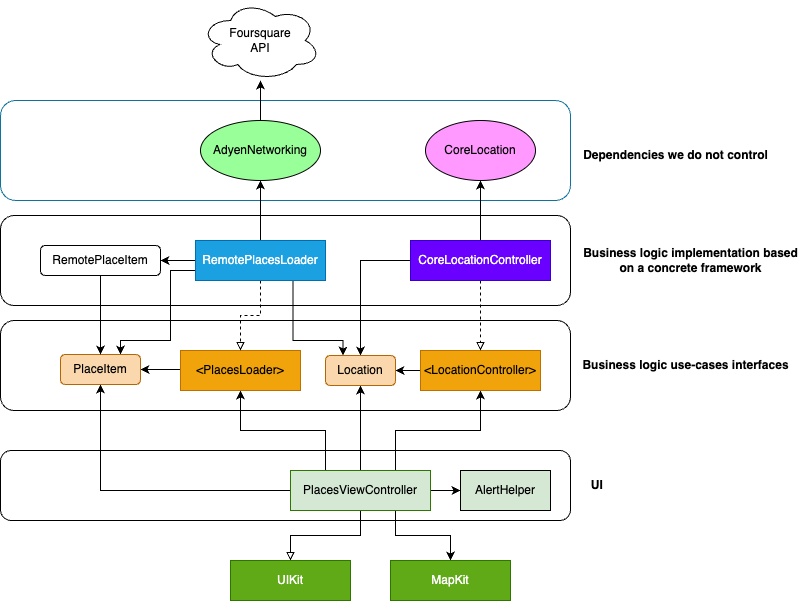

The diagram above was exported from draw.io. Its source (the exported page's mxGraphModel, read from the mxfile embedded in the PNG):
<mxGraphModel dx="1026" dy="667" grid="1" gridSize="10" guides="1" tooltips="1" connect="1" arrows="1" fold="1" page="1" pageScale="1" pageWidth="1169" pageHeight="1654" background="none" math="0" shadow="0">
  <root>
    <mxCell id="WIyWlLk6GJQsqaUBKTNV-0" />
    <mxCell id="WIyWlLk6GJQsqaUBKTNV-1" parent="WIyWlLk6GJQsqaUBKTNV-0" />
    <mxCell id="05XnmWyHJhX3w0zN24I0-53" value="" style="rounded=1;whiteSpace=wrap;html=1;" vertex="1" parent="WIyWlLk6GJQsqaUBKTNV-1">
      <mxGeometry x="160" y="225" width="570" height="90" as="geometry" />
    </mxCell>
    <mxCell id="05XnmWyHJhX3w0zN24I0-25" value="" style="rounded=1;whiteSpace=wrap;html=1;" vertex="1" parent="WIyWlLk6GJQsqaUBKTNV-1">
      <mxGeometry x="160" y="460" width="570" height="70" as="geometry" />
    </mxCell>
    <mxCell id="05XnmWyHJhX3w0zN24I0-23" value="" style="rounded=1;whiteSpace=wrap;html=1;" vertex="1" parent="WIyWlLk6GJQsqaUBKTNV-1">
      <mxGeometry x="160" y="330" width="570" height="90" as="geometry" />
    </mxCell>
    <mxCell id="05XnmWyHJhX3w0zN24I0-19" value="" style="rounded=1;whiteSpace=wrap;html=1;fillColor=#FFFFFF;strokeColor=#10739e;" vertex="1" parent="WIyWlLk6GJQsqaUBKTNV-1">
      <mxGeometry x="160" y="110" width="570" height="100" as="geometry" />
    </mxCell>
    <mxCell id="05XnmWyHJhX3w0zN24I0-2" value="" style="edgeStyle=orthogonalEdgeStyle;rounded=0;orthogonalLoop=1;jettySize=auto;html=1;endArrow=block;endFill=0;strokeColor=#000000;" edge="1" parent="WIyWlLk6GJQsqaUBKTNV-1" source="05XnmWyHJhX3w0zN24I0-0" target="05XnmWyHJhX3w0zN24I0-1">
      <mxGeometry relative="1" as="geometry" />
    </mxCell>
    <mxCell id="05XnmWyHJhX3w0zN24I0-5" value="" style="edgeStyle=orthogonalEdgeStyle;rounded=0;orthogonalLoop=1;jettySize=auto;html=1;exitX=0.25;exitY=0;exitDx=0;exitDy=0;" edge="1" parent="WIyWlLk6GJQsqaUBKTNV-1" source="05XnmWyHJhX3w0zN24I0-0" target="05XnmWyHJhX3w0zN24I0-4">
      <mxGeometry relative="1" as="geometry" />
    </mxCell>
    <mxCell id="05XnmWyHJhX3w0zN24I0-9" style="edgeStyle=orthogonalEdgeStyle;rounded=0;orthogonalLoop=1;jettySize=auto;html=1;exitX=0.75;exitY=0;exitDx=0;exitDy=0;entryX=0.5;entryY=1;entryDx=0;entryDy=0;" edge="1" parent="WIyWlLk6GJQsqaUBKTNV-1" source="05XnmWyHJhX3w0zN24I0-0" target="05XnmWyHJhX3w0zN24I0-8">
      <mxGeometry relative="1" as="geometry" />
    </mxCell>
    <mxCell id="05XnmWyHJhX3w0zN24I0-28" style="edgeStyle=orthogonalEdgeStyle;rounded=0;orthogonalLoop=1;jettySize=auto;html=1;exitX=0.75;exitY=1;exitDx=0;exitDy=0;entryX=0.5;entryY=0;entryDx=0;entryDy=0;" edge="1" parent="WIyWlLk6GJQsqaUBKTNV-1" source="05XnmWyHJhX3w0zN24I0-0" target="05XnmWyHJhX3w0zN24I0-27">
      <mxGeometry relative="1" as="geometry" />
    </mxCell>
    <mxCell id="05XnmWyHJhX3w0zN24I0-31" style="edgeStyle=orthogonalEdgeStyle;rounded=0;orthogonalLoop=1;jettySize=auto;html=1;exitX=1;exitY=0.5;exitDx=0;exitDy=0;entryX=0;entryY=0.5;entryDx=0;entryDy=0;" edge="1" parent="WIyWlLk6GJQsqaUBKTNV-1" source="05XnmWyHJhX3w0zN24I0-0" target="05XnmWyHJhX3w0zN24I0-30">
      <mxGeometry relative="1" as="geometry" />
    </mxCell>
    <mxCell id="05XnmWyHJhX3w0zN24I0-32" style="edgeStyle=orthogonalEdgeStyle;rounded=0;orthogonalLoop=1;jettySize=auto;html=1;exitX=0.5;exitY=0;exitDx=0;exitDy=0;entryX=0.5;entryY=1;entryDx=0;entryDy=0;" edge="1" parent="WIyWlLk6GJQsqaUBKTNV-1" source="05XnmWyHJhX3w0zN24I0-0" target="05XnmWyHJhX3w0zN24I0-29">
      <mxGeometry relative="1" as="geometry" />
    </mxCell>
    <mxCell id="05XnmWyHJhX3w0zN24I0-48" style="edgeStyle=orthogonalEdgeStyle;rounded=0;orthogonalLoop=1;jettySize=auto;html=1;exitX=0;exitY=0.5;exitDx=0;exitDy=0;entryX=0.5;entryY=1;entryDx=0;entryDy=0;" edge="1" parent="WIyWlLk6GJQsqaUBKTNV-1" source="05XnmWyHJhX3w0zN24I0-0" target="05XnmWyHJhX3w0zN24I0-40">
      <mxGeometry relative="1" as="geometry" />
    </mxCell>
    <mxCell id="05XnmWyHJhX3w0zN24I0-0" value="PlacesViewController" style="rounded=0;whiteSpace=wrap;html=1;fillColor=#D5E8D4;fontColor=#000000;strokeColor=#2D7600;" vertex="1" parent="WIyWlLk6GJQsqaUBKTNV-1">
      <mxGeometry x="450" y="480" width="140" height="40" as="geometry" />
    </mxCell>
    <mxCell id="05XnmWyHJhX3w0zN24I0-1" value="UIKit" style="rounded=0;whiteSpace=wrap;html=1;strokeColor=#2D7600;fontColor=#ffffff;fillColor=#60a917;" vertex="1" parent="WIyWlLk6GJQsqaUBKTNV-1">
      <mxGeometry x="390" y="570" width="120" height="40" as="geometry" />
    </mxCell>
    <mxCell id="05XnmWyHJhX3w0zN24I0-42" style="edgeStyle=orthogonalEdgeStyle;rounded=0;orthogonalLoop=1;jettySize=auto;html=1;exitX=0;exitY=0.5;exitDx=0;exitDy=0;entryX=1;entryY=0.5;entryDx=0;entryDy=0;" edge="1" parent="WIyWlLk6GJQsqaUBKTNV-1" source="05XnmWyHJhX3w0zN24I0-4" target="05XnmWyHJhX3w0zN24I0-40">
      <mxGeometry relative="1" as="geometry">
        <Array as="points">
          <mxPoint x="340" y="379" />
        </Array>
      </mxGeometry>
    </mxCell>
    <mxCell id="05XnmWyHJhX3w0zN24I0-4" value="&amp;lt;PlacesLoader&amp;gt;" style="rounded=0;whiteSpace=wrap;html=1;fillColor=#f0a30a;fontColor=#000000;strokeColor=#BD7000;" vertex="1" parent="WIyWlLk6GJQsqaUBKTNV-1">
      <mxGeometry x="340" y="360" width="120" height="40" as="geometry" />
    </mxCell>
    <mxCell id="05XnmWyHJhX3w0zN24I0-7" value="" style="edgeStyle=orthogonalEdgeStyle;rounded=0;orthogonalLoop=1;jettySize=auto;html=1;dashed=1;endArrow=block;endFill=0;strokeColor=#000000;" edge="1" parent="WIyWlLk6GJQsqaUBKTNV-1" source="05XnmWyHJhX3w0zN24I0-6" target="05XnmWyHJhX3w0zN24I0-4">
      <mxGeometry relative="1" as="geometry" />
    </mxCell>
    <mxCell id="05XnmWyHJhX3w0zN24I0-17" value="" style="edgeStyle=orthogonalEdgeStyle;rounded=0;orthogonalLoop=1;jettySize=auto;html=1;" edge="1" parent="WIyWlLk6GJQsqaUBKTNV-1" source="05XnmWyHJhX3w0zN24I0-6" target="05XnmWyHJhX3w0zN24I0-16">
      <mxGeometry relative="1" as="geometry" />
    </mxCell>
    <mxCell id="05XnmWyHJhX3w0zN24I0-49" style="edgeStyle=orthogonalEdgeStyle;rounded=0;orthogonalLoop=1;jettySize=auto;html=1;entryX=0.75;entryY=0;entryDx=0;entryDy=0;" edge="1" parent="WIyWlLk6GJQsqaUBKTNV-1" source="05XnmWyHJhX3w0zN24I0-6" target="05XnmWyHJhX3w0zN24I0-40">
      <mxGeometry relative="1" as="geometry">
        <Array as="points">
          <mxPoint x="330" y="280" />
          <mxPoint x="330" y="350" />
          <mxPoint x="280" y="350" />
        </Array>
      </mxGeometry>
    </mxCell>
    <mxCell id="05XnmWyHJhX3w0zN24I0-52" style="edgeStyle=orthogonalEdgeStyle;rounded=0;orthogonalLoop=1;jettySize=auto;html=1;exitX=0;exitY=0.25;exitDx=0;exitDy=0;entryX=1;entryY=0.5;entryDx=0;entryDy=0;" edge="1" parent="WIyWlLk6GJQsqaUBKTNV-1" source="05XnmWyHJhX3w0zN24I0-6" target="05XnmWyHJhX3w0zN24I0-45">
      <mxGeometry relative="1" as="geometry">
        <Array as="points">
          <mxPoint x="355" y="270" />
        </Array>
      </mxGeometry>
    </mxCell>
    <mxCell id="05XnmWyHJhX3w0zN24I0-54" style="edgeStyle=orthogonalEdgeStyle;rounded=0;orthogonalLoop=1;jettySize=auto;html=1;exitX=0.75;exitY=1;exitDx=0;exitDy=0;entryX=0.25;entryY=0;entryDx=0;entryDy=0;" edge="1" parent="WIyWlLk6GJQsqaUBKTNV-1" source="05XnmWyHJhX3w0zN24I0-6" target="05XnmWyHJhX3w0zN24I0-29">
      <mxGeometry relative="1" as="geometry">
        <Array as="points">
          <mxPoint x="453" y="350" />
          <mxPoint x="503" y="350" />
        </Array>
      </mxGeometry>
    </mxCell>
    <mxCell id="05XnmWyHJhX3w0zN24I0-6" value="RemotePlacesLoader" style="rounded=0;whiteSpace=wrap;html=1;fontColor=#ffffff;labelBorderColor=none;strokeColor=#006EAF;fillColor=#1ba1e2;" vertex="1" parent="WIyWlLk6GJQsqaUBKTNV-1">
      <mxGeometry x="355" y="250" width="130" height="40" as="geometry" />
    </mxCell>
    <mxCell id="05XnmWyHJhX3w0zN24I0-38" value="" style="edgeStyle=orthogonalEdgeStyle;rounded=0;orthogonalLoop=1;jettySize=auto;html=1;" edge="1" parent="WIyWlLk6GJQsqaUBKTNV-1" source="05XnmWyHJhX3w0zN24I0-8" target="05XnmWyHJhX3w0zN24I0-29">
      <mxGeometry relative="1" as="geometry" />
    </mxCell>
    <mxCell id="05XnmWyHJhX3w0zN24I0-8" value="&amp;lt;LocationController&amp;gt;" style="rounded=0;whiteSpace=wrap;html=1;fillColor=#f0a30a;fontColor=#000000;strokeColor=#BD7000;" vertex="1" parent="WIyWlLk6GJQsqaUBKTNV-1">
      <mxGeometry x="580" y="360" width="120" height="40" as="geometry" />
    </mxCell>
    <mxCell id="05XnmWyHJhX3w0zN24I0-11" value="" style="edgeStyle=orthogonalEdgeStyle;rounded=0;orthogonalLoop=1;jettySize=auto;html=1;dashed=1;endArrow=block;endFill=0;" edge="1" parent="WIyWlLk6GJQsqaUBKTNV-1" source="05XnmWyHJhX3w0zN24I0-10" target="05XnmWyHJhX3w0zN24I0-8">
      <mxGeometry relative="1" as="geometry" />
    </mxCell>
    <mxCell id="05XnmWyHJhX3w0zN24I0-15" value="" style="edgeStyle=orthogonalEdgeStyle;rounded=0;orthogonalLoop=1;jettySize=auto;html=1;" edge="1" parent="WIyWlLk6GJQsqaUBKTNV-1" source="05XnmWyHJhX3w0zN24I0-10" target="05XnmWyHJhX3w0zN24I0-13">
      <mxGeometry relative="1" as="geometry" />
    </mxCell>
    <mxCell id="05XnmWyHJhX3w0zN24I0-33" style="edgeStyle=orthogonalEdgeStyle;rounded=0;orthogonalLoop=1;jettySize=auto;html=1;exitX=0;exitY=0.5;exitDx=0;exitDy=0;entryX=0.5;entryY=0;entryDx=0;entryDy=0;" edge="1" parent="WIyWlLk6GJQsqaUBKTNV-1" source="05XnmWyHJhX3w0zN24I0-10" target="05XnmWyHJhX3w0zN24I0-29">
      <mxGeometry relative="1" as="geometry" />
    </mxCell>
    <mxCell id="05XnmWyHJhX3w0zN24I0-10" value="CoreLocationController" style="rounded=0;whiteSpace=wrap;html=1;fillColor=#6a00ff;fontColor=#ffffff;strokeColor=#3700CC;" vertex="1" parent="WIyWlLk6GJQsqaUBKTNV-1">
      <mxGeometry x="570" y="250" width="140" height="40" as="geometry" />
    </mxCell>
    <mxCell id="05XnmWyHJhX3w0zN24I0-12" value="Foursquare&lt;br&gt;API" style="ellipse;shape=cloud;whiteSpace=wrap;html=1;" vertex="1" parent="WIyWlLk6GJQsqaUBKTNV-1">
      <mxGeometry x="360" y="10" width="120" height="80" as="geometry" />
    </mxCell>
    <mxCell id="05XnmWyHJhX3w0zN24I0-13" value="CoreLocation" style="ellipse;whiteSpace=wrap;html=1;fillColor=#FF99FF;" vertex="1" parent="WIyWlLk6GJQsqaUBKTNV-1">
      <mxGeometry x="585" y="130" width="110" height="60" as="geometry" />
    </mxCell>
    <mxCell id="05XnmWyHJhX3w0zN24I0-18" value="" style="edgeStyle=orthogonalEdgeStyle;rounded=0;orthogonalLoop=1;jettySize=auto;html=1;" edge="1" parent="WIyWlLk6GJQsqaUBKTNV-1" source="05XnmWyHJhX3w0zN24I0-16" target="05XnmWyHJhX3w0zN24I0-12">
      <mxGeometry relative="1" as="geometry" />
    </mxCell>
    <mxCell id="05XnmWyHJhX3w0zN24I0-16" value="AdyenNetworking" style="ellipse;whiteSpace=wrap;html=1;fillColor=#99FF99;" vertex="1" parent="WIyWlLk6GJQsqaUBKTNV-1">
      <mxGeometry x="360" y="130" width="120" height="60" as="geometry" />
    </mxCell>
    <mxCell id="05XnmWyHJhX3w0zN24I0-27" value="MapKit" style="rounded=0;whiteSpace=wrap;html=1;strokeColor=#2D7600;fontColor=#ffffff;fillColor=#60a917;" vertex="1" parent="WIyWlLk6GJQsqaUBKTNV-1">
      <mxGeometry x="550" y="570" width="120" height="40" as="geometry" />
    </mxCell>
    <mxCell id="05XnmWyHJhX3w0zN24I0-29" value="Location" style="rounded=1;whiteSpace=wrap;html=1;fillColor=#fad7ac;strokeColor=#b46504;" vertex="1" parent="WIyWlLk6GJQsqaUBKTNV-1">
      <mxGeometry x="485" y="365" width="70" height="30" as="geometry" />
    </mxCell>
    <mxCell id="05XnmWyHJhX3w0zN24I0-30" value="AlertHelper" style="whiteSpace=wrap;html=1;fillColor=#D5E8D4;" vertex="1" parent="WIyWlLk6GJQsqaUBKTNV-1">
      <mxGeometry x="620" y="480" width="90" height="40" as="geometry" />
    </mxCell>
    <mxCell id="05XnmWyHJhX3w0zN24I0-40" value="PlaceItem" style="rounded=1;whiteSpace=wrap;html=1;fillColor=#fad7ac;strokeColor=#b46504;" vertex="1" parent="WIyWlLk6GJQsqaUBKTNV-1">
      <mxGeometry x="220" y="364" width="80" height="30" as="geometry" />
    </mxCell>
    <mxCell id="05XnmWyHJhX3w0zN24I0-55" style="edgeStyle=orthogonalEdgeStyle;rounded=0;orthogonalLoop=1;jettySize=auto;html=1;exitX=0.5;exitY=1;exitDx=0;exitDy=0;entryX=0.5;entryY=0;entryDx=0;entryDy=0;" edge="1" parent="WIyWlLk6GJQsqaUBKTNV-1" source="05XnmWyHJhX3w0zN24I0-45" target="05XnmWyHJhX3w0zN24I0-40">
      <mxGeometry relative="1" as="geometry" />
    </mxCell>
    <mxCell id="05XnmWyHJhX3w0zN24I0-45" value="RemotePlaceItem" style="rounded=1;whiteSpace=wrap;html=1;" vertex="1" parent="WIyWlLk6GJQsqaUBKTNV-1">
      <mxGeometry x="200" y="255" width="120" height="30" as="geometry" />
    </mxCell>
    <mxCell id="05XnmWyHJhX3w0zN24I0-56" value="Business logic implementation based &lt;br&gt;on a concrete framework" style="text;html=1;align=center;verticalAlign=middle;resizable=0;points=[];autosize=1;strokeColor=none;fillColor=none;fontStyle=1" vertex="1" parent="WIyWlLk6GJQsqaUBKTNV-1">
      <mxGeometry x="730" y="250" width="240" height="40" as="geometry" />
    </mxCell>
    <mxCell id="05XnmWyHJhX3w0zN24I0-57" value="Business logic use-cases interfaces" style="text;html=1;align=center;verticalAlign=middle;resizable=0;points=[];autosize=1;strokeColor=none;fillColor=none;fontStyle=1" vertex="1" parent="WIyWlLk6GJQsqaUBKTNV-1">
      <mxGeometry x="730" y="360" width="230" height="30" as="geometry" />
    </mxCell>
    <mxCell id="05XnmWyHJhX3w0zN24I0-58" value="UI&amp;nbsp;" style="text;html=1;align=center;verticalAlign=middle;resizable=0;points=[];autosize=1;strokeColor=none;fillColor=none;fontStyle=1" vertex="1" parent="WIyWlLk6GJQsqaUBKTNV-1">
      <mxGeometry x="738" y="480" width="40" height="30" as="geometry" />
    </mxCell>
    <mxCell id="05XnmWyHJhX3w0zN24I0-59" value="Dependencies we do not control" style="text;html=1;align=center;verticalAlign=middle;resizable=0;points=[];autosize=1;strokeColor=none;fillColor=none;fontStyle=1" vertex="1" parent="WIyWlLk6GJQsqaUBKTNV-1">
      <mxGeometry x="730" y="150" width="210" height="30" as="geometry" />
    </mxCell>
  </root>
</mxGraphModel>